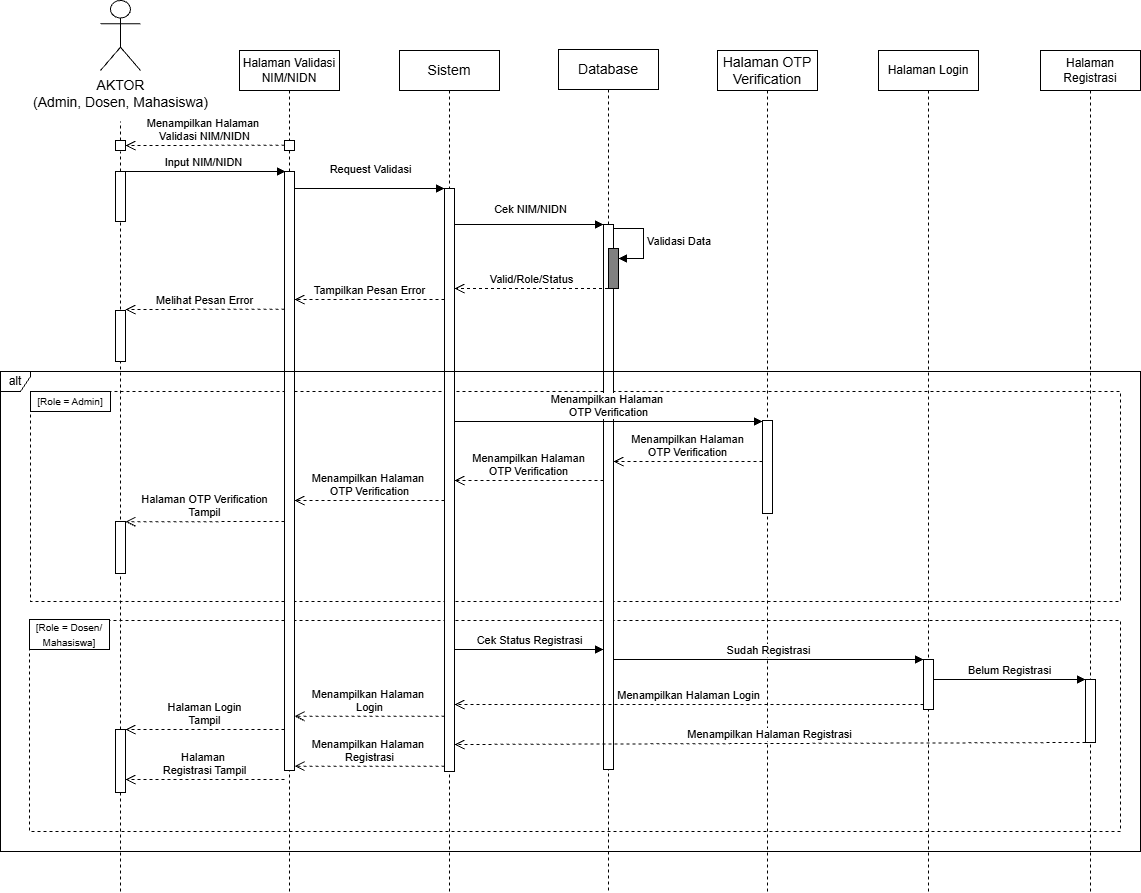

The diagram above was exported from draw.io. Its source (the exported page's mxGraphModel, read from the mxfile embedded in the PNG):
<mxGraphModel dx="1025" dy="497" grid="1" gridSize="10" guides="1" tooltips="1" connect="1" arrows="1" fold="1" page="1" pageScale="1" pageWidth="850" pageHeight="1100" math="0" shadow="0">
  <root>
    <mxCell id="0" />
    <mxCell id="1" parent="0" />
    <mxCell id="ob7R1cnEijBntqaq323J-15" parent="1" style="fontStyle=0;dashed=1;html=1;whiteSpace=wrap;" value="" vertex="1">
      <mxGeometry height="211" width="1091" x="109" y="729" as="geometry" />
    </mxCell>
    <mxCell id="ob7R1cnEijBntqaq323J-13" parent="1" style="fontStyle=0;dashed=1;html=1;whiteSpace=wrap;" value="" vertex="1">
      <mxGeometry height="210" width="1090" x="110" y="500" as="geometry" />
    </mxCell>
    <mxCell id="pMoxQvv_5BfsnGBNoeW0-4" parent="1" style="shape=umlLifeline;perimeter=lifelinePerimeter;whiteSpace=wrap;html=1;container=1;dropTarget=0;collapsible=0;recursiveResize=0;outlineConnect=0;portConstraint=eastwest;newEdgeStyle={&quot;edgeStyle&quot;:&quot;elbowEdgeStyle&quot;,&quot;elbow&quot;:&quot;vertical&quot;,&quot;curved&quot;:0,&quot;rounded&quot;:0};movable=1;resizable=1;rotatable=1;deletable=1;editable=1;locked=0;connectable=1;" value="&lt;span style=&quot;font-size: 14px;&quot;&gt;Database&lt;/span&gt;" vertex="1">
      <mxGeometry height="842" width="100" x="638" y="158" as="geometry" />
    </mxCell>
    <mxCell id="pMoxQvv_5BfsnGBNoeW0-23" edge="1" parent="pMoxQvv_5BfsnGBNoeW0-4" style="html=1;align=left;spacingLeft=2;endArrow=block;rounded=0;edgeStyle=orthogonalEdgeStyle;curved=0;rounded=0;" value="Validasi Data">
      <mxGeometry relative="1" as="geometry">
        <Array as="points">
          <mxPoint x="85" y="209" />
        </Array>
        <mxPoint x="55" y="179" as="sourcePoint" />
        <mxPoint x="60" y="209" as="targetPoint" />
      </mxGeometry>
    </mxCell>
    <mxCell id="pMoxQvv_5BfsnGBNoeW0-24" parent="pMoxQvv_5BfsnGBNoeW0-4" style="html=1;points=[[0,0,0,0,5],[0,1,0,0,-5],[1,0,0,0,5],[1,1,0,0,-5]];perimeter=orthogonalPerimeter;outlineConnect=0;targetShapes=umlLifeline;portConstraint=eastwest;newEdgeStyle={&quot;curved&quot;:0,&quot;rounded&quot;:0};" value="" vertex="1">
      <mxGeometry height="545" width="10" x="45" y="175" as="geometry" />
    </mxCell>
    <mxCell id="pMoxQvv_5BfsnGBNoeW0-22" parent="pMoxQvv_5BfsnGBNoeW0-4" style="html=1;points=[[0,0,0,0,5],[0,1,0,0,-5],[1,0,0,0,5],[1,1,0,0,-5]];perimeter=orthogonalPerimeter;outlineConnect=0;targetShapes=umlLifeline;portConstraint=eastwest;newEdgeStyle={&quot;curved&quot;:0,&quot;rounded&quot;:0};fillColor=#808080;" value="" vertex="1">
      <mxGeometry height="40" width="10" x="50" y="199" as="geometry" />
    </mxCell>
    <object label="&lt;span style=&quot;font-size: 14px;&quot;&gt;AKTOR&lt;/span&gt;&lt;div&gt;&lt;span style=&quot;font-size: 14px;&quot;&gt;(Admin, Dosen, Mahasiswa)&lt;/span&gt;&lt;/div&gt;" id="UBAV3c1wKCzX-ojnYpMQ-2">
      <mxCell parent="1" style="shape=umlActor;verticalLabelPosition=bottom;verticalAlign=top;html=1;outlineConnect=0;movable=1;resizable=1;rotatable=1;deletable=1;editable=1;locked=0;connectable=1;" vertex="1">
        <mxGeometry height="70" width="40" x="180" y="109" as="geometry" />
      </mxCell>
    </object>
    <mxCell id="UBAV3c1wKCzX-ojnYpMQ-3" parent="1" style="shape=umlLifeline;perimeter=lifelinePerimeter;whiteSpace=wrap;html=1;container=1;dropTarget=0;collapsible=0;recursiveResize=0;outlineConnect=0;portConstraint=eastwest;newEdgeStyle={&quot;edgeStyle&quot;:&quot;elbowEdgeStyle&quot;,&quot;elbow&quot;:&quot;vertical&quot;,&quot;curved&quot;:0,&quot;rounded&quot;:0};movable=1;resizable=1;rotatable=1;deletable=1;editable=1;locked=0;connectable=1;" value="&lt;font style=&quot;font-size: 12px;&quot;&gt;Halaman Validasi NIM/NIDN&lt;/font&gt;" vertex="1">
      <mxGeometry height="841" width="100" x="319" y="159" as="geometry" />
    </mxCell>
    <mxCell id="UBAV3c1wKCzX-ojnYpMQ-4" parent="UBAV3c1wKCzX-ojnYpMQ-3" style="html=1;points=[[0,0,0,0,5],[0,1,0,0,-5],[1,0,0,0,5],[1,1,0,0,-5]];perimeter=orthogonalPerimeter;outlineConnect=0;targetShapes=umlLifeline;portConstraint=eastwest;newEdgeStyle={&quot;curved&quot;:0,&quot;rounded&quot;:0};movable=1;resizable=1;rotatable=1;deletable=1;editable=1;locked=0;connectable=1;" value="" vertex="1">
      <mxGeometry height="599" width="10" x="45" y="121" as="geometry" />
    </mxCell>
    <mxCell id="ob7R1cnEijBntqaq323J-3" parent="UBAV3c1wKCzX-ojnYpMQ-3" style="html=1;points=[[0,0,0,0,5],[0,1,0,0,-5],[1,0,0,0,5],[1,1,0,0,-5]];perimeter=orthogonalPerimeter;outlineConnect=0;targetShapes=umlLifeline;portConstraint=eastwest;newEdgeStyle={&quot;curved&quot;:0,&quot;rounded&quot;:0};movable=1;resizable=1;rotatable=1;deletable=1;editable=1;locked=0;connectable=1;" value="" vertex="1">
      <mxGeometry height="10" width="10" x="45" y="90" as="geometry" />
    </mxCell>
    <mxCell id="pMoxQvv_5BfsnGBNoeW0-1" parent="1" style="shape=umlLifeline;perimeter=lifelinePerimeter;whiteSpace=wrap;html=1;container=1;dropTarget=0;collapsible=0;recursiveResize=0;outlineConnect=0;portConstraint=eastwest;newEdgeStyle={&quot;edgeStyle&quot;:&quot;elbowEdgeStyle&quot;,&quot;elbow&quot;:&quot;vertical&quot;,&quot;curved&quot;:0,&quot;rounded&quot;:0};movable=1;resizable=1;rotatable=1;deletable=1;editable=1;locked=0;connectable=1;" value="&lt;span style=&quot;font-size: 14px;&quot;&gt;Sistem&lt;/span&gt;" vertex="1">
      <mxGeometry height="841" width="100" x="479" y="159" as="geometry" />
    </mxCell>
    <mxCell id="pMoxQvv_5BfsnGBNoeW0-2" parent="1" style="html=1;points=[[0,0,0,0,5],[0,1,0,0,-5],[1,0,0,0,5],[1,1,0,0,-5]];perimeter=orthogonalPerimeter;outlineConnect=0;targetShapes=umlLifeline;portConstraint=eastwest;newEdgeStyle={&quot;curved&quot;:0,&quot;rounded&quot;:0};movable=1;resizable=1;rotatable=1;deletable=1;editable=1;locked=0;connectable=1;" value="" vertex="1">
      <mxGeometry height="583" width="10" x="524" y="297" as="geometry" />
    </mxCell>
    <mxCell id="pMoxQvv_5BfsnGBNoeW0-7" parent="1" style="shape=umlLifeline;perimeter=lifelinePerimeter;whiteSpace=wrap;html=1;container=1;dropTarget=0;collapsible=0;recursiveResize=0;outlineConnect=0;portConstraint=eastwest;newEdgeStyle={&quot;edgeStyle&quot;:&quot;elbowEdgeStyle&quot;,&quot;elbow&quot;:&quot;vertical&quot;,&quot;curved&quot;:0,&quot;rounded&quot;:0};movable=1;resizable=1;rotatable=1;deletable=1;editable=1;locked=0;connectable=1;" value="&lt;span style=&quot;font-size: 14px;&quot;&gt;Halaman OTP Verification&lt;/span&gt;" vertex="1">
      <mxGeometry height="841" width="100" x="797" y="159" as="geometry" />
    </mxCell>
    <mxCell id="pMoxQvv_5BfsnGBNoeW0-8" parent="1" style="html=1;points=[[0,0,0,0,5],[0,1,0,0,-5],[1,0,0,0,5],[1,1,0,0,-5]];perimeter=orthogonalPerimeter;outlineConnect=0;targetShapes=umlLifeline;portConstraint=eastwest;newEdgeStyle={&quot;curved&quot;:0,&quot;rounded&quot;:0};movable=1;resizable=1;rotatable=1;deletable=1;editable=1;locked=0;connectable=1;" value="" vertex="1">
      <mxGeometry height="93" width="10" x="842" y="529" as="geometry" />
    </mxCell>
    <mxCell id="pMoxQvv_5BfsnGBNoeW0-10" parent="1" style="shape=umlLifeline;perimeter=lifelinePerimeter;whiteSpace=wrap;html=1;container=1;dropTarget=0;collapsible=0;recursiveResize=0;outlineConnect=0;portConstraint=eastwest;newEdgeStyle={&quot;edgeStyle&quot;:&quot;elbowEdgeStyle&quot;,&quot;elbow&quot;:&quot;vertical&quot;,&quot;curved&quot;:0,&quot;rounded&quot;:0};movable=1;resizable=1;rotatable=1;deletable=1;editable=1;locked=0;connectable=1;" value="&lt;font style=&quot;font-size: 12px;&quot;&gt;Halaman Login&lt;/font&gt;" vertex="1">
      <mxGeometry height="841" width="100" x="958" y="159" as="geometry" />
    </mxCell>
    <mxCell id="pMoxQvv_5BfsnGBNoeW0-11" parent="1" style="html=1;points=[[0,0,0,0,5],[0,1,0,0,-5],[1,0,0,0,5],[1,1,0,0,-5]];perimeter=orthogonalPerimeter;outlineConnect=0;targetShapes=umlLifeline;portConstraint=eastwest;newEdgeStyle={&quot;curved&quot;:0,&quot;rounded&quot;:0};movable=1;resizable=1;rotatable=1;deletable=1;editable=1;locked=0;connectable=1;" value="" vertex="1">
      <mxGeometry height="50" width="10" x="1003" y="768" as="geometry" />
    </mxCell>
    <mxCell id="pMoxQvv_5BfsnGBNoeW0-17" edge="1" parent="1" style="html=1;verticalAlign=bottom;endArrow=block;curved=0;rounded=0;" value="Input NIM/NIDN">
      <mxGeometry relative="1" width="80" x="-0.0022" as="geometry">
        <mxPoint as="offset" />
        <mxPoint x="201" y="280" as="sourcePoint" />
        <mxPoint x="365" y="280" as="targetPoint" />
      </mxGeometry>
    </mxCell>
    <mxCell id="pMoxQvv_5BfsnGBNoeW0-18" edge="1" parent="1" style="html=1;verticalAlign=bottom;endArrow=block;curved=0;rounded=0;entryX=0;entryY=0;entryDx=0;entryDy=5;entryPerimeter=0;" value="Request Validasi">
      <mxGeometry relative="1" width="80" x="0.0133" y="10" as="geometry">
        <mxPoint as="offset" />
        <mxPoint x="374" y="297" as="sourcePoint" />
        <mxPoint x="524" y="297" as="targetPoint" />
      </mxGeometry>
    </mxCell>
    <mxCell id="pMoxQvv_5BfsnGBNoeW0-19" edge="1" parent="1" style="html=1;verticalAlign=bottom;endArrow=block;curved=0;rounded=0;" value="Cek NIM/NIDN">
      <mxGeometry relative="1" width="80" x="0.0201" y="6" as="geometry">
        <mxPoint as="offset" />
        <mxPoint x="534" y="333" as="sourcePoint" />
        <mxPoint x="683" y="333" as="targetPoint" />
      </mxGeometry>
    </mxCell>
    <mxCell id="pMoxQvv_5BfsnGBNoeW0-27" edge="1" parent="1" style="html=1;verticalAlign=bottom;endArrow=open;dashed=1;endSize=8;curved=0;rounded=0;" target="pMoxQvv_5BfsnGBNoeW0-2" value="Valid/Role/Status">
      <mxGeometry relative="1" as="geometry">
        <mxPoint x="687.5" y="397" as="sourcePoint" />
        <mxPoint x="540" y="397" as="targetPoint" />
      </mxGeometry>
    </mxCell>
    <mxCell id="pMoxQvv_5BfsnGBNoeW0-29" edge="1" parent="1" style="html=1;verticalAlign=bottom;endArrow=open;dashed=1;endSize=8;curved=0;rounded=0;" value="Tampilkan Pesan Error">
      <mxGeometry relative="1" x="-0.0044" as="geometry">
        <mxPoint as="offset" />
        <mxPoint x="524" y="408" as="sourcePoint" />
        <mxPoint x="374" y="408" as="targetPoint" />
      </mxGeometry>
    </mxCell>
    <mxCell id="pMoxQvv_5BfsnGBNoeW0-30" edge="1" parent="1" style="html=1;verticalAlign=bottom;endArrow=open;dashed=1;endSize=8;curved=0;rounded=0;" value="Melihat Pesan Error">
      <mxGeometry relative="1" as="geometry">
        <mxPoint x="364" y="417.70000000000005" as="sourcePoint" />
        <mxPoint x="205" y="418" as="targetPoint" />
      </mxGeometry>
    </mxCell>
    <mxCell id="pMoxQvv_5BfsnGBNoeW0-35" edge="1" parent="1" source="ob7R1cnEijBntqaq323J-1" style="endArrow=none;dashed=1;html=1;rounded=0;" value="">
      <mxGeometry height="50" relative="1" width="50" as="geometry">
        <mxPoint x="200" y="720" as="sourcePoint" />
        <mxPoint x="200" y="230" as="targetPoint" />
      </mxGeometry>
    </mxCell>
    <mxCell id="pMoxQvv_5BfsnGBNoeW0-37" edge="1" parent="1" style="html=1;verticalAlign=bottom;endArrow=block;curved=0;rounded=0;entryX=0;entryY=0;entryDx=0;entryDy=5;entryPerimeter=0;" value="Menampilkan Halaman&amp;nbsp;&lt;div&gt;OTP Verification&lt;/div&gt;">
      <mxGeometry relative="1" width="80" as="geometry">
        <mxPoint x="534" y="530" as="sourcePoint" />
        <mxPoint x="842" y="530.0000000000001" as="targetPoint" />
      </mxGeometry>
    </mxCell>
    <mxCell id="pMoxQvv_5BfsnGBNoeW0-38" edge="1" parent="1" style="html=1;verticalAlign=bottom;endArrow=block;curved=0;rounded=0;" value="Cek Status Registrasi">
      <mxGeometry relative="1" width="80" as="geometry">
        <mxPoint x="534" y="758" as="sourcePoint" />
        <mxPoint x="683" y="758" as="targetPoint" />
      </mxGeometry>
    </mxCell>
    <mxCell id="pMoxQvv_5BfsnGBNoeW0-42" edge="1" parent="1" style="html=1;verticalAlign=bottom;endArrow=open;dashed=1;endSize=8;curved=0;rounded=0;" value="Menampilkan Halaman&amp;nbsp;&lt;div&gt;Login&lt;/div&gt;">
      <mxGeometry relative="1" as="geometry">
        <mxPoint x="524" y="824.69" as="sourcePoint" />
        <mxPoint x="374" y="824.69" as="targetPoint" />
      </mxGeometry>
    </mxCell>
    <mxCell id="pMoxQvv_5BfsnGBNoeW0-43" edge="1" parent="1" style="html=1;verticalAlign=bottom;endArrow=open;dashed=1;endSize=8;curved=0;rounded=0;" value="Halaman Login&lt;div&gt;&lt;span style=&quot;background-color: light-dark(#ffffff, var(--ge-dark-color, #121212)); color: light-dark(rgb(0, 0, 0), rgb(255, 255, 255));&quot;&gt;Tampil&lt;/span&gt;&lt;/div&gt;">
      <mxGeometry relative="1" as="geometry">
        <mxPoint x="364" y="838" as="sourcePoint" />
        <mxPoint x="204.99999999999977" y="838" as="targetPoint" />
      </mxGeometry>
    </mxCell>
    <mxCell id="pMoxQvv_5BfsnGBNoeW0-44" edge="1" parent="1" style="html=1;verticalAlign=bottom;endArrow=open;dashed=1;endSize=8;curved=0;rounded=0;" value="Menampilkan Halaman&lt;div&gt;OTP Verification&lt;/div&gt;">
      <mxGeometry relative="1" as="geometry">
        <mxPoint x="842" y="570" as="sourcePoint" />
        <mxPoint x="693" y="570" as="targetPoint" />
      </mxGeometry>
    </mxCell>
    <mxCell id="pMoxQvv_5BfsnGBNoeW0-46" edge="1" parent="1" style="html=1;verticalAlign=bottom;endArrow=open;dashed=1;endSize=8;curved=0;rounded=0;" value="Menampilkan Halaman&lt;div&gt;OTP Verification&lt;/div&gt;">
      <mxGeometry relative="1" as="geometry">
        <mxPoint x="683" y="589" as="sourcePoint" />
        <mxPoint x="534" y="589" as="targetPoint" />
      </mxGeometry>
    </mxCell>
    <mxCell id="pMoxQvv_5BfsnGBNoeW0-47" edge="1" parent="1" style="html=1;verticalAlign=bottom;endArrow=open;dashed=1;endSize=8;curved=0;rounded=0;" value="Menampilkan Halaman&amp;nbsp;&lt;div&gt;OTP Verification&lt;/div&gt;">
      <mxGeometry relative="1" as="geometry">
        <mxPoint x="524" y="609" as="sourcePoint" />
        <mxPoint x="374" y="609" as="targetPoint" />
      </mxGeometry>
    </mxCell>
    <mxCell id="pMoxQvv_5BfsnGBNoeW0-48" edge="1" parent="1" style="html=1;verticalAlign=bottom;endArrow=open;dashed=1;endSize=8;curved=0;rounded=0;" value="Halaman&amp;nbsp;&lt;span style=&quot;background-color: light-dark(#ffffff, var(--ge-dark-color, #121212)); color: light-dark(rgb(0, 0, 0), rgb(255, 255, 255));&quot;&gt;OTP Verification&lt;/span&gt;&lt;div&gt;&lt;span style=&quot;background-color: light-dark(#ffffff, var(--ge-dark-color, #121212)); color: light-dark(rgb(0, 0, 0), rgb(255, 255, 255));&quot;&gt;Tampil&lt;/span&gt;&lt;/div&gt;">
      <mxGeometry relative="1" as="geometry">
        <mxPoint x="364" y="630" as="sourcePoint" />
        <mxPoint x="205" y="630.3" as="targetPoint" />
      </mxGeometry>
    </mxCell>
    <mxCell id="ob7R1cnEijBntqaq323J-2" edge="1" parent="1" style="endArrow=none;dashed=1;html=1;rounded=0;" value="">
      <mxGeometry height="50" relative="1" width="50" as="geometry">
        <mxPoint x="200" y="1000" as="sourcePoint" />
        <mxPoint x="199.99999999999977" y="260" as="targetPoint" />
      </mxGeometry>
    </mxCell>
    <mxCell id="ob7R1cnEijBntqaq323J-1" parent="1" style="html=1;points=[[0,0,0,0,5],[0,1,0,0,-5],[1,0,0,0,5],[1,1,0,0,-5]];perimeter=orthogonalPerimeter;outlineConnect=0;targetShapes=umlLifeline;portConstraint=eastwest;newEdgeStyle={&quot;curved&quot;:0,&quot;rounded&quot;:0};movable=1;resizable=1;rotatable=1;deletable=1;editable=1;locked=0;connectable=1;" value="" vertex="1">
      <mxGeometry height="10" width="10" x="195" y="249" as="geometry" />
    </mxCell>
    <mxCell id="UBAV3c1wKCzX-ojnYpMQ-13" parent="1" style="html=1;points=[[0,0,0,0,5],[0,1,0,0,-5],[1,0,0,0,5],[1,1,0,0,-5]];perimeter=orthogonalPerimeter;outlineConnect=0;targetShapes=umlLifeline;portConstraint=eastwest;newEdgeStyle={&quot;curved&quot;:0,&quot;rounded&quot;:0};movable=1;resizable=1;rotatable=1;deletable=1;editable=1;locked=0;connectable=1;" value="" vertex="1">
      <mxGeometry height="50" width="10" x="195" y="280" as="geometry" />
    </mxCell>
    <mxCell id="UBAV3c1wKCzX-ojnYpMQ-12" parent="1" style="html=1;points=[[0,0,0,0,5],[0,1,0,0,-5],[1,0,0,0,5],[1,1,0,0,-5]];perimeter=orthogonalPerimeter;outlineConnect=0;targetShapes=umlLifeline;portConstraint=eastwest;newEdgeStyle={&quot;curved&quot;:0,&quot;rounded&quot;:0};movable=1;resizable=1;rotatable=1;deletable=1;editable=1;locked=0;connectable=1;" value="" vertex="1">
      <mxGeometry height="51" width="10" x="195" y="419" as="geometry" />
    </mxCell>
    <mxCell id="pMoxQvv_5BfsnGBNoeW0-36" parent="1" style="html=1;points=[[0,0,0,0,5],[0,1,0,0,-5],[1,0,0,0,5],[1,1,0,0,-5]];perimeter=orthogonalPerimeter;outlineConnect=0;targetShapes=umlLifeline;portConstraint=eastwest;newEdgeStyle={&quot;curved&quot;:0,&quot;rounded&quot;:0};movable=1;resizable=1;rotatable=1;deletable=1;editable=1;locked=0;connectable=1;" value="" vertex="1">
      <mxGeometry height="52" width="10" x="195" y="630" as="geometry" />
    </mxCell>
    <mxCell id="ob7R1cnEijBntqaq323J-5" parent="1" style="html=1;points=[[0,0,0,0,5],[0,1,0,0,-5],[1,0,0,0,5],[1,1,0,0,-5]];perimeter=orthogonalPerimeter;outlineConnect=0;targetShapes=umlLifeline;portConstraint=eastwest;newEdgeStyle={&quot;curved&quot;:0,&quot;rounded&quot;:0};movable=1;resizable=1;rotatable=1;deletable=1;editable=1;locked=0;connectable=1;" value="" vertex="1">
      <mxGeometry height="63" width="10" x="195" y="838" as="geometry" />
    </mxCell>
    <mxCell id="ob7R1cnEijBntqaq323J-8" edge="1" parent="1" style="html=1;verticalAlign=bottom;endArrow=open;dashed=1;endSize=8;curved=0;rounded=0;" value="Menampilkan Halaman&amp;nbsp;&lt;div&gt;Validasi NIM/NIDN&lt;/div&gt;">
      <mxGeometry relative="1" as="geometry">
        <mxPoint x="364" y="253.72" as="sourcePoint" />
        <mxPoint x="205" y="254.01999999999995" as="targetPoint" />
      </mxGeometry>
    </mxCell>
    <mxCell id="ob7R1cnEijBntqaq323J-12" parent="1" style="shape=umlFrame;whiteSpace=wrap;html=1;pointerEvents=0;width=30;height=20;" value="alt" vertex="1">
      <mxGeometry height="480" width="1140" x="80" y="480" as="geometry" />
    </mxCell>
    <mxCell id="ob7R1cnEijBntqaq323J-21" parent="1" style="fontStyle=1;whiteSpace=wrap;html=1;" value="&lt;font style=&quot;font-size: 10px; font-weight: normal;&quot;&gt;[Role = Admin]&lt;/font&gt;" vertex="1">
      <mxGeometry height="20" width="80" x="110" y="500" as="geometry" />
    </mxCell>
    <mxCell id="ob7R1cnEijBntqaq323J-23" parent="1" style="fontStyle=0;whiteSpace=wrap;html=1;" value="&lt;font style=&quot;font-size: 10px;&quot;&gt;[Role = Dosen/&lt;/font&gt;&lt;div&gt;&lt;font style=&quot;font-size: 10px;&quot;&gt;Mahasiswa]&lt;/font&gt;&lt;/div&gt;" vertex="1">
      <mxGeometry height="30" width="80" x="109" y="728" as="geometry" />
    </mxCell>
    <mxCell id="C4cTa4o7MwVxDVRGYO9b-1" parent="1" style="shape=umlLifeline;perimeter=lifelinePerimeter;whiteSpace=wrap;html=1;container=1;dropTarget=0;collapsible=0;recursiveResize=0;outlineConnect=0;portConstraint=eastwest;newEdgeStyle={&quot;edgeStyle&quot;:&quot;elbowEdgeStyle&quot;,&quot;elbow&quot;:&quot;vertical&quot;,&quot;curved&quot;:0,&quot;rounded&quot;:0};movable=1;resizable=1;rotatable=1;deletable=1;editable=1;locked=0;connectable=1;" value="Halaman Registrasi" vertex="1">
      <mxGeometry height="841" width="100" x="1120" y="159" as="geometry" />
    </mxCell>
    <mxCell id="C4cTa4o7MwVxDVRGYO9b-2" parent="1" style="html=1;points=[[0,0,0,0,5],[0,1,0,0,-5],[1,0,0,0,5],[1,1,0,0,-5]];perimeter=orthogonalPerimeter;outlineConnect=0;targetShapes=umlLifeline;portConstraint=eastwest;newEdgeStyle={&quot;curved&quot;:0,&quot;rounded&quot;:0};movable=1;resizable=1;rotatable=1;deletable=1;editable=1;locked=0;connectable=1;" value="" vertex="1">
      <mxGeometry height="63" width="10" x="1165" y="788" as="geometry" />
    </mxCell>
    <mxCell id="C4cTa4o7MwVxDVRGYO9b-6" edge="1" parent="1" style="html=1;verticalAlign=bottom;endArrow=block;curved=0;rounded=0;" value="Sudah Registrasi">
      <mxGeometry relative="1" width="80" as="geometry">
        <mxPoint x="693" y="768" as="sourcePoint" />
        <mxPoint x="1003" y="768" as="targetPoint" />
      </mxGeometry>
    </mxCell>
    <mxCell id="C4cTa4o7MwVxDVRGYO9b-7" edge="1" parent="1" style="html=1;verticalAlign=bottom;endArrow=block;curved=0;rounded=0;" target="C4cTa4o7MwVxDVRGYO9b-2" value="Belum Registrasi">
      <mxGeometry relative="1" width="80" as="geometry">
        <mxPoint x="1013" y="788" as="sourcePoint" />
        <mxPoint x="1162" y="788" as="targetPoint" />
      </mxGeometry>
    </mxCell>
    <mxCell id="C4cTa4o7MwVxDVRGYO9b-8" edge="1" parent="1" source="pMoxQvv_5BfsnGBNoeW0-11" style="html=1;verticalAlign=bottom;endArrow=open;dashed=1;endSize=8;curved=0;rounded=0;exitX=0;exitY=1;exitDx=0;exitDy=-5;exitPerimeter=0;" value="Menampilkan Halaman&amp;nbsp;&lt;span style=&quot;background-color: light-dark(#ffffff, var(--ge-dark-color, #121212)); color: light-dark(rgb(0, 0, 0), rgb(255, 255, 255));&quot;&gt;Login&lt;/span&gt;">
      <mxGeometry relative="1" as="geometry">
        <mxPoint x="690" y="808" as="sourcePoint" />
        <mxPoint x="534" y="812.9999999999998" as="targetPoint" />
      </mxGeometry>
    </mxCell>
    <mxCell id="C4cTa4o7MwVxDVRGYO9b-9" edge="1" parent="1" style="html=1;verticalAlign=bottom;endArrow=open;dashed=1;endSize=8;curved=0;rounded=0;exitX=0;exitY=1;exitDx=0;exitDy=-5;exitPerimeter=0;" value="Menampilkan Halaman Registrasi">
      <mxGeometry relative="1" as="geometry">
        <mxPoint x="1165" y="851.0000000000002" as="sourcePoint" />
        <mxPoint x="534" y="853" as="targetPoint" />
      </mxGeometry>
    </mxCell>
    <mxCell id="WH-pxikX5-_XqV0DsksN-1" edge="1" parent="1" style="html=1;verticalAlign=bottom;endArrow=open;dashed=1;endSize=8;curved=0;rounded=0;" value="Menampilkan Halaman&amp;nbsp;&lt;div&gt;Registrasi&lt;/div&gt;">
      <mxGeometry relative="1" as="geometry">
        <mxPoint x="524" y="874.66" as="sourcePoint" />
        <mxPoint x="374" y="874.66" as="targetPoint" />
      </mxGeometry>
    </mxCell>
    <mxCell id="WH-pxikX5-_XqV0DsksN-2" edge="1" parent="1" style="html=1;verticalAlign=bottom;endArrow=open;dashed=1;endSize=8;curved=0;rounded=0;" value="Halaman&amp;nbsp;&lt;div&gt;Registrasi Tampil&lt;/div&gt;">
      <mxGeometry relative="1" as="geometry">
        <mxPoint x="364" y="887.9999999999998" as="sourcePoint" />
        <mxPoint x="205" y="888" as="targetPoint" />
      </mxGeometry>
    </mxCell>
  </root>
</mxGraphModel>